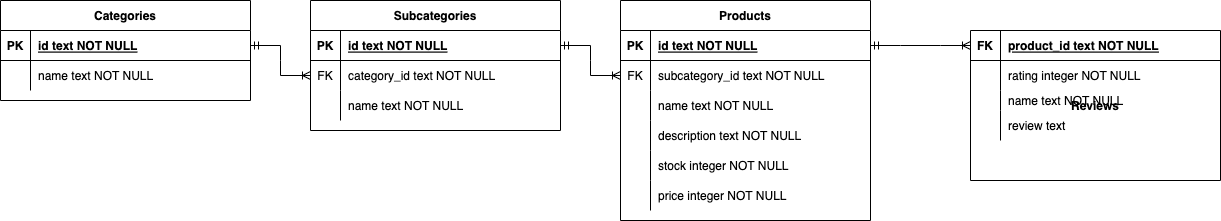

The diagram above was exported from draw.io. Its source (the exported page's mxGraphModel, read from the mxfile embedded in the PNG):
<mxGraphModel dx="1224" dy="635" grid="1" gridSize="10" guides="1" tooltips="1" connect="1" arrows="1" fold="1" page="1" pageScale="1" pageWidth="850" pageHeight="1100" math="0" shadow="0" extFonts="Permanent Marker^https://fonts.googleapis.com/css?family=Permanent+Marker">
  <root>
    <mxCell id="0" />
    <mxCell id="1" parent="0" />
    <mxCell id="NxKEo8Z1cB4ikOOGgg15-1" value="Categories" style="shape=table;startSize=30;container=1;collapsible=1;childLayout=tableLayout;fixedRows=1;rowLines=0;fontStyle=1;align=center;resizeLast=1;" parent="1" vertex="1">
      <mxGeometry x="130" y="520" width="250" height="100" as="geometry">
        <mxRectangle x="130" y="520" width="100" height="30" as="alternateBounds" />
      </mxGeometry>
    </mxCell>
    <mxCell id="NxKEo8Z1cB4ikOOGgg15-2" value="" style="shape=partialRectangle;collapsible=0;dropTarget=0;pointerEvents=0;fillColor=none;points=[[0,0.5],[1,0.5]];portConstraint=eastwest;top=0;left=0;right=0;bottom=1;" parent="NxKEo8Z1cB4ikOOGgg15-1" vertex="1">
      <mxGeometry y="30" width="250" height="30" as="geometry" />
    </mxCell>
    <mxCell id="NxKEo8Z1cB4ikOOGgg15-3" value="PK" style="shape=partialRectangle;overflow=hidden;connectable=0;fillColor=none;top=0;left=0;bottom=0;right=0;fontStyle=1;" parent="NxKEo8Z1cB4ikOOGgg15-2" vertex="1">
      <mxGeometry width="30" height="30" as="geometry">
        <mxRectangle width="30" height="30" as="alternateBounds" />
      </mxGeometry>
    </mxCell>
    <mxCell id="NxKEo8Z1cB4ikOOGgg15-4" value="id text NOT NULL" style="shape=partialRectangle;overflow=hidden;connectable=0;fillColor=none;top=0;left=0;bottom=0;right=0;align=left;spacingLeft=6;fontStyle=5;" parent="NxKEo8Z1cB4ikOOGgg15-2" vertex="1">
      <mxGeometry x="30" width="220" height="30" as="geometry">
        <mxRectangle width="220" height="30" as="alternateBounds" />
      </mxGeometry>
    </mxCell>
    <mxCell id="NxKEo8Z1cB4ikOOGgg15-5" value="" style="shape=partialRectangle;collapsible=0;dropTarget=0;pointerEvents=0;fillColor=none;points=[[0,0.5],[1,0.5]];portConstraint=eastwest;top=0;left=0;right=0;bottom=0;" parent="NxKEo8Z1cB4ikOOGgg15-1" vertex="1">
      <mxGeometry y="60" width="250" height="30" as="geometry" />
    </mxCell>
    <mxCell id="NxKEo8Z1cB4ikOOGgg15-6" value="" style="shape=partialRectangle;overflow=hidden;connectable=0;fillColor=none;top=0;left=0;bottom=0;right=0;" parent="NxKEo8Z1cB4ikOOGgg15-5" vertex="1">
      <mxGeometry width="30" height="30" as="geometry">
        <mxRectangle width="30" height="30" as="alternateBounds" />
      </mxGeometry>
    </mxCell>
    <mxCell id="NxKEo8Z1cB4ikOOGgg15-7" value="name text NOT NULL" style="shape=partialRectangle;overflow=hidden;connectable=0;fillColor=none;top=0;left=0;bottom=0;right=0;align=left;spacingLeft=6;" parent="NxKEo8Z1cB4ikOOGgg15-5" vertex="1">
      <mxGeometry x="30" width="220" height="30" as="geometry">
        <mxRectangle width="220" height="30" as="alternateBounds" />
      </mxGeometry>
    </mxCell>
    <mxCell id="NxKEo8Z1cB4ikOOGgg15-8" value="Subcategories" style="shape=table;startSize=30;container=1;collapsible=1;childLayout=tableLayout;fixedRows=1;rowLines=0;fontStyle=1;align=center;resizeLast=1;" parent="1" vertex="1">
      <mxGeometry x="440" y="520" width="250" height="130" as="geometry" />
    </mxCell>
    <mxCell id="NxKEo8Z1cB4ikOOGgg15-9" value="" style="shape=partialRectangle;collapsible=0;dropTarget=0;pointerEvents=0;fillColor=none;points=[[0,0.5],[1,0.5]];portConstraint=eastwest;top=0;left=0;right=0;bottom=1;" parent="NxKEo8Z1cB4ikOOGgg15-8" vertex="1">
      <mxGeometry y="30" width="250" height="30" as="geometry" />
    </mxCell>
    <mxCell id="NxKEo8Z1cB4ikOOGgg15-10" value="PK" style="shape=partialRectangle;overflow=hidden;connectable=0;fillColor=none;top=0;left=0;bottom=0;right=0;fontStyle=1;" parent="NxKEo8Z1cB4ikOOGgg15-9" vertex="1">
      <mxGeometry width="30" height="30" as="geometry">
        <mxRectangle width="30" height="30" as="alternateBounds" />
      </mxGeometry>
    </mxCell>
    <mxCell id="NxKEo8Z1cB4ikOOGgg15-11" value="id text NOT NULL" style="shape=partialRectangle;overflow=hidden;connectable=0;fillColor=none;top=0;left=0;bottom=0;right=0;align=left;spacingLeft=6;fontStyle=5;" parent="NxKEo8Z1cB4ikOOGgg15-9" vertex="1">
      <mxGeometry x="30" width="220" height="30" as="geometry">
        <mxRectangle width="220" height="30" as="alternateBounds" />
      </mxGeometry>
    </mxCell>
    <mxCell id="NxKEo8Z1cB4ikOOGgg15-66" style="shape=partialRectangle;collapsible=0;dropTarget=0;pointerEvents=0;fillColor=none;points=[[0,0.5],[1,0.5]];portConstraint=eastwest;top=0;left=0;right=0;bottom=0;" parent="NxKEo8Z1cB4ikOOGgg15-8" vertex="1">
      <mxGeometry y="60" width="250" height="30" as="geometry" />
    </mxCell>
    <mxCell id="NxKEo8Z1cB4ikOOGgg15-67" value="FK" style="shape=partialRectangle;overflow=hidden;connectable=0;fillColor=none;top=0;left=0;bottom=0;right=0;" parent="NxKEo8Z1cB4ikOOGgg15-66" vertex="1">
      <mxGeometry width="30" height="30" as="geometry">
        <mxRectangle width="30" height="30" as="alternateBounds" />
      </mxGeometry>
    </mxCell>
    <mxCell id="NxKEo8Z1cB4ikOOGgg15-68" value="category_id text NOT NULL" style="shape=partialRectangle;overflow=hidden;connectable=0;fillColor=none;top=0;left=0;bottom=0;right=0;align=left;spacingLeft=6;" parent="NxKEo8Z1cB4ikOOGgg15-66" vertex="1">
      <mxGeometry x="30" width="220" height="30" as="geometry">
        <mxRectangle width="220" height="30" as="alternateBounds" />
      </mxGeometry>
    </mxCell>
    <mxCell id="NxKEo8Z1cB4ikOOGgg15-12" value="" style="shape=partialRectangle;collapsible=0;dropTarget=0;pointerEvents=0;fillColor=none;points=[[0,0.5],[1,0.5]];portConstraint=eastwest;top=0;left=0;right=0;bottom=0;" parent="NxKEo8Z1cB4ikOOGgg15-8" vertex="1">
      <mxGeometry y="90" width="250" height="30" as="geometry" />
    </mxCell>
    <mxCell id="NxKEo8Z1cB4ikOOGgg15-13" value="" style="shape=partialRectangle;overflow=hidden;connectable=0;fillColor=none;top=0;left=0;bottom=0;right=0;" parent="NxKEo8Z1cB4ikOOGgg15-12" vertex="1">
      <mxGeometry width="30" height="30" as="geometry">
        <mxRectangle width="30" height="30" as="alternateBounds" />
      </mxGeometry>
    </mxCell>
    <mxCell id="NxKEo8Z1cB4ikOOGgg15-14" value="name text NOT NULL" style="shape=partialRectangle;overflow=hidden;connectable=0;fillColor=none;top=0;left=0;bottom=0;right=0;align=left;spacingLeft=6;" parent="NxKEo8Z1cB4ikOOGgg15-12" vertex="1">
      <mxGeometry x="30" width="220" height="30" as="geometry">
        <mxRectangle width="220" height="30" as="alternateBounds" />
      </mxGeometry>
    </mxCell>
    <mxCell id="NxKEo8Z1cB4ikOOGgg15-16" value="" style="edgeStyle=entityRelationEdgeStyle;fontSize=12;html=1;endArrow=ERoneToMany;startArrow=ERmandOne;rounded=0;entryX=0;entryY=0.5;entryDx=0;entryDy=0;exitX=1;exitY=0.5;exitDx=0;exitDy=0;" parent="1" source="NxKEo8Z1cB4ikOOGgg15-2" target="NxKEo8Z1cB4ikOOGgg15-66" edge="1">
      <mxGeometry width="100" height="100" relative="1" as="geometry">
        <mxPoint x="360" y="640" as="sourcePoint" />
        <mxPoint x="400" y="660" as="targetPoint" />
      </mxGeometry>
    </mxCell>
    <mxCell id="NxKEo8Z1cB4ikOOGgg15-18" value="Products" style="shape=table;startSize=30;container=1;collapsible=1;childLayout=tableLayout;fixedRows=1;rowLines=0;fontStyle=1;align=center;resizeLast=1;" parent="1" vertex="1">
      <mxGeometry x="750" y="520" width="250" height="220" as="geometry" />
    </mxCell>
    <mxCell id="NxKEo8Z1cB4ikOOGgg15-19" value="" style="shape=partialRectangle;collapsible=0;dropTarget=0;pointerEvents=0;fillColor=none;points=[[0,0.5],[1,0.5]];portConstraint=eastwest;top=0;left=0;right=0;bottom=1;" parent="NxKEo8Z1cB4ikOOGgg15-18" vertex="1">
      <mxGeometry y="30" width="250" height="30" as="geometry" />
    </mxCell>
    <mxCell id="NxKEo8Z1cB4ikOOGgg15-20" value="PK" style="shape=partialRectangle;overflow=hidden;connectable=0;fillColor=none;top=0;left=0;bottom=0;right=0;fontStyle=1;" parent="NxKEo8Z1cB4ikOOGgg15-19" vertex="1">
      <mxGeometry width="30" height="30" as="geometry">
        <mxRectangle width="30" height="30" as="alternateBounds" />
      </mxGeometry>
    </mxCell>
    <mxCell id="NxKEo8Z1cB4ikOOGgg15-21" value="id text NOT NULL" style="shape=partialRectangle;overflow=hidden;connectable=0;fillColor=none;top=0;left=0;bottom=0;right=0;align=left;spacingLeft=6;fontStyle=5;" parent="NxKEo8Z1cB4ikOOGgg15-19" vertex="1">
      <mxGeometry x="30" width="220" height="30" as="geometry">
        <mxRectangle width="220" height="30" as="alternateBounds" />
      </mxGeometry>
    </mxCell>
    <mxCell id="NxKEo8Z1cB4ikOOGgg15-28" style="shape=partialRectangle;collapsible=0;dropTarget=0;pointerEvents=0;fillColor=none;points=[[0,0.5],[1,0.5]];portConstraint=eastwest;top=0;left=0;right=0;bottom=0;" parent="NxKEo8Z1cB4ikOOGgg15-18" vertex="1">
      <mxGeometry y="60" width="250" height="30" as="geometry" />
    </mxCell>
    <mxCell id="NxKEo8Z1cB4ikOOGgg15-29" value="FK" style="shape=partialRectangle;overflow=hidden;connectable=0;fillColor=none;top=0;left=0;bottom=0;right=0;" parent="NxKEo8Z1cB4ikOOGgg15-28" vertex="1">
      <mxGeometry width="30" height="30" as="geometry">
        <mxRectangle width="30" height="30" as="alternateBounds" />
      </mxGeometry>
    </mxCell>
    <mxCell id="NxKEo8Z1cB4ikOOGgg15-30" value="subcategory_id text NOT NULL" style="shape=partialRectangle;overflow=hidden;connectable=0;fillColor=none;top=0;left=0;bottom=0;right=0;align=left;spacingLeft=6;" parent="NxKEo8Z1cB4ikOOGgg15-28" vertex="1">
      <mxGeometry x="30" width="220" height="30" as="geometry">
        <mxRectangle width="220" height="30" as="alternateBounds" />
      </mxGeometry>
    </mxCell>
    <mxCell id="NxKEo8Z1cB4ikOOGgg15-22" value="" style="shape=partialRectangle;collapsible=0;dropTarget=0;pointerEvents=0;fillColor=none;points=[[0,0.5],[1,0.5]];portConstraint=eastwest;top=0;left=0;right=0;bottom=0;" parent="NxKEo8Z1cB4ikOOGgg15-18" vertex="1">
      <mxGeometry y="90" width="250" height="30" as="geometry" />
    </mxCell>
    <mxCell id="NxKEo8Z1cB4ikOOGgg15-23" value="" style="shape=partialRectangle;overflow=hidden;connectable=0;fillColor=none;top=0;left=0;bottom=0;right=0;" parent="NxKEo8Z1cB4ikOOGgg15-22" vertex="1">
      <mxGeometry width="30" height="30" as="geometry">
        <mxRectangle width="30" height="30" as="alternateBounds" />
      </mxGeometry>
    </mxCell>
    <mxCell id="NxKEo8Z1cB4ikOOGgg15-24" value="name text NOT NULL" style="shape=partialRectangle;overflow=hidden;connectable=0;fillColor=none;top=0;left=0;bottom=0;right=0;align=left;spacingLeft=6;" parent="NxKEo8Z1cB4ikOOGgg15-22" vertex="1">
      <mxGeometry x="30" width="220" height="30" as="geometry">
        <mxRectangle width="220" height="30" as="alternateBounds" />
      </mxGeometry>
    </mxCell>
    <mxCell id="NxKEo8Z1cB4ikOOGgg15-25" style="shape=partialRectangle;collapsible=0;dropTarget=0;pointerEvents=0;fillColor=none;points=[[0,0.5],[1,0.5]];portConstraint=eastwest;top=0;left=0;right=0;bottom=0;" parent="NxKEo8Z1cB4ikOOGgg15-18" vertex="1">
      <mxGeometry y="120" width="250" height="30" as="geometry" />
    </mxCell>
    <mxCell id="NxKEo8Z1cB4ikOOGgg15-26" style="shape=partialRectangle;overflow=hidden;connectable=0;fillColor=none;top=0;left=0;bottom=0;right=0;" parent="NxKEo8Z1cB4ikOOGgg15-25" vertex="1">
      <mxGeometry width="30" height="30" as="geometry">
        <mxRectangle width="30" height="30" as="alternateBounds" />
      </mxGeometry>
    </mxCell>
    <mxCell id="NxKEo8Z1cB4ikOOGgg15-27" value="description text NOT NULL" style="shape=partialRectangle;overflow=hidden;connectable=0;fillColor=none;top=0;left=0;bottom=0;right=0;align=left;spacingLeft=6;" parent="NxKEo8Z1cB4ikOOGgg15-25" vertex="1">
      <mxGeometry x="30" width="220" height="30" as="geometry">
        <mxRectangle width="220" height="30" as="alternateBounds" />
      </mxGeometry>
    </mxCell>
    <mxCell id="NxKEo8Z1cB4ikOOGgg15-46" style="shape=partialRectangle;collapsible=0;dropTarget=0;pointerEvents=0;fillColor=none;points=[[0,0.5],[1,0.5]];portConstraint=eastwest;top=0;left=0;right=0;bottom=0;" parent="NxKEo8Z1cB4ikOOGgg15-18" vertex="1">
      <mxGeometry y="150" width="250" height="30" as="geometry" />
    </mxCell>
    <mxCell id="NxKEo8Z1cB4ikOOGgg15-47" style="shape=partialRectangle;overflow=hidden;connectable=0;fillColor=none;top=0;left=0;bottom=0;right=0;" parent="NxKEo8Z1cB4ikOOGgg15-46" vertex="1">
      <mxGeometry width="30" height="30" as="geometry">
        <mxRectangle width="30" height="30" as="alternateBounds" />
      </mxGeometry>
    </mxCell>
    <mxCell id="NxKEo8Z1cB4ikOOGgg15-48" value="stock integer NOT NULL" style="shape=partialRectangle;overflow=hidden;connectable=0;fillColor=none;top=0;left=0;bottom=0;right=0;align=left;spacingLeft=6;" parent="NxKEo8Z1cB4ikOOGgg15-46" vertex="1">
      <mxGeometry x="30" width="220" height="30" as="geometry">
        <mxRectangle width="220" height="30" as="alternateBounds" />
      </mxGeometry>
    </mxCell>
    <mxCell id="P6BCAEWHpbBdLISXUhv3-1" style="shape=partialRectangle;collapsible=0;dropTarget=0;pointerEvents=0;fillColor=none;points=[[0,0.5],[1,0.5]];portConstraint=eastwest;top=0;left=0;right=0;bottom=0;" vertex="1" parent="NxKEo8Z1cB4ikOOGgg15-18">
      <mxGeometry y="180" width="250" height="30" as="geometry" />
    </mxCell>
    <mxCell id="P6BCAEWHpbBdLISXUhv3-2" style="shape=partialRectangle;overflow=hidden;connectable=0;fillColor=none;top=0;left=0;bottom=0;right=0;" vertex="1" parent="P6BCAEWHpbBdLISXUhv3-1">
      <mxGeometry width="30" height="30" as="geometry">
        <mxRectangle width="30" height="30" as="alternateBounds" />
      </mxGeometry>
    </mxCell>
    <mxCell id="P6BCAEWHpbBdLISXUhv3-3" value="price integer NOT NULL" style="shape=partialRectangle;overflow=hidden;connectable=0;fillColor=none;top=0;left=0;bottom=0;right=0;align=left;spacingLeft=6;" vertex="1" parent="P6BCAEWHpbBdLISXUhv3-1">
      <mxGeometry x="30" width="220" height="30" as="geometry">
        <mxRectangle width="220" height="30" as="alternateBounds" />
      </mxGeometry>
    </mxCell>
    <mxCell id="NxKEo8Z1cB4ikOOGgg15-31" value="" style="edgeStyle=entityRelationEdgeStyle;fontSize=12;html=1;endArrow=ERoneToMany;startArrow=ERmandOne;rounded=0;entryX=0;entryY=0.5;entryDx=0;entryDy=0;exitX=1;exitY=0.5;exitDx=0;exitDy=0;" parent="1" source="NxKEo8Z1cB4ikOOGgg15-9" target="NxKEo8Z1cB4ikOOGgg15-28" edge="1">
      <mxGeometry width="100" height="100" relative="1" as="geometry">
        <mxPoint x="720" y="490" as="sourcePoint" />
        <mxPoint x="450" y="575" as="targetPoint" />
      </mxGeometry>
    </mxCell>
    <mxCell id="NxKEo8Z1cB4ikOOGgg15-49" value="Reviews" style="shape=table;startSize=0;container=1;collapsible=1;childLayout=tableLayout;fixedRows=1;rowLines=0;fontStyle=1;align=center;resizeLast=1;" parent="1" vertex="1">
      <mxGeometry x="1100" y="550" width="250" height="150" as="geometry" />
    </mxCell>
    <mxCell id="NxKEo8Z1cB4ikOOGgg15-50" value="" style="shape=partialRectangle;collapsible=0;dropTarget=0;pointerEvents=0;fillColor=none;points=[[0,0.5],[1,0.5]];portConstraint=eastwest;top=0;left=0;right=0;bottom=1;" parent="NxKEo8Z1cB4ikOOGgg15-49" vertex="1">
      <mxGeometry width="250" height="30" as="geometry" />
    </mxCell>
    <mxCell id="NxKEo8Z1cB4ikOOGgg15-51" value="FK" style="shape=partialRectangle;overflow=hidden;connectable=0;fillColor=none;top=0;left=0;bottom=0;right=0;fontStyle=1;" parent="NxKEo8Z1cB4ikOOGgg15-50" vertex="1">
      <mxGeometry width="30" height="30" as="geometry">
        <mxRectangle width="30" height="30" as="alternateBounds" />
      </mxGeometry>
    </mxCell>
    <mxCell id="NxKEo8Z1cB4ikOOGgg15-52" value="product_id text NOT NULL" style="shape=partialRectangle;overflow=hidden;connectable=0;fillColor=none;top=0;left=0;bottom=0;right=0;align=left;spacingLeft=6;fontStyle=5;" parent="NxKEo8Z1cB4ikOOGgg15-50" vertex="1">
      <mxGeometry x="30" width="220" height="30" as="geometry">
        <mxRectangle width="220" height="30" as="alternateBounds" />
      </mxGeometry>
    </mxCell>
    <mxCell id="NxKEo8Z1cB4ikOOGgg15-53" style="shape=partialRectangle;collapsible=0;dropTarget=0;pointerEvents=0;fillColor=none;points=[[0,0.5],[1,0.5]];portConstraint=eastwest;top=0;left=0;right=0;bottom=0;" parent="NxKEo8Z1cB4ikOOGgg15-49" vertex="1">
      <mxGeometry y="30" width="250" height="30" as="geometry" />
    </mxCell>
    <mxCell id="NxKEo8Z1cB4ikOOGgg15-54" style="shape=partialRectangle;overflow=hidden;connectable=0;fillColor=none;top=0;left=0;bottom=0;right=0;" parent="NxKEo8Z1cB4ikOOGgg15-53" vertex="1">
      <mxGeometry width="30" height="30" as="geometry">
        <mxRectangle width="30" height="30" as="alternateBounds" />
      </mxGeometry>
    </mxCell>
    <mxCell id="NxKEo8Z1cB4ikOOGgg15-55" value="rating integer NOT NULL" style="shape=partialRectangle;overflow=hidden;connectable=0;fillColor=none;top=0;left=0;bottom=0;right=0;align=left;spacingLeft=6;" parent="NxKEo8Z1cB4ikOOGgg15-53" vertex="1">
      <mxGeometry x="30" width="220" height="30" as="geometry">
        <mxRectangle width="220" height="30" as="alternateBounds" />
      </mxGeometry>
    </mxCell>
    <mxCell id="qDnWL_S2L9uyrycJtatq-1" style="shape=partialRectangle;collapsible=0;dropTarget=0;pointerEvents=0;fillColor=none;points=[[0,0.5],[1,0.5]];portConstraint=eastwest;top=0;left=0;right=0;bottom=0;" parent="NxKEo8Z1cB4ikOOGgg15-49" vertex="1">
      <mxGeometry y="60" width="250" height="20" as="geometry" />
    </mxCell>
    <mxCell id="qDnWL_S2L9uyrycJtatq-2" style="shape=partialRectangle;overflow=hidden;connectable=0;fillColor=none;top=0;left=0;bottom=0;right=0;" parent="qDnWL_S2L9uyrycJtatq-1" vertex="1">
      <mxGeometry width="30" height="20" as="geometry">
        <mxRectangle width="30" height="20" as="alternateBounds" />
      </mxGeometry>
    </mxCell>
    <mxCell id="qDnWL_S2L9uyrycJtatq-3" value="name text NOT NULL" style="shape=partialRectangle;overflow=hidden;connectable=0;fillColor=none;top=0;left=0;bottom=0;right=0;align=left;spacingLeft=6;" parent="qDnWL_S2L9uyrycJtatq-1" vertex="1">
      <mxGeometry x="30" width="220" height="20" as="geometry">
        <mxRectangle width="220" height="20" as="alternateBounds" />
      </mxGeometry>
    </mxCell>
    <mxCell id="NxKEo8Z1cB4ikOOGgg15-56" value="" style="shape=partialRectangle;collapsible=0;dropTarget=0;pointerEvents=0;fillColor=none;points=[[0,0.5],[1,0.5]];portConstraint=eastwest;top=0;left=0;right=0;bottom=0;" parent="NxKEo8Z1cB4ikOOGgg15-49" vertex="1">
      <mxGeometry y="80" width="250" height="30" as="geometry" />
    </mxCell>
    <mxCell id="NxKEo8Z1cB4ikOOGgg15-57" value="" style="shape=partialRectangle;overflow=hidden;connectable=0;fillColor=none;top=0;left=0;bottom=0;right=0;" parent="NxKEo8Z1cB4ikOOGgg15-56" vertex="1">
      <mxGeometry width="30" height="30" as="geometry">
        <mxRectangle width="30" height="30" as="alternateBounds" />
      </mxGeometry>
    </mxCell>
    <mxCell id="NxKEo8Z1cB4ikOOGgg15-58" value="review text" style="shape=partialRectangle;overflow=hidden;connectable=0;fillColor=none;top=0;left=0;bottom=0;right=0;align=left;spacingLeft=6;" parent="NxKEo8Z1cB4ikOOGgg15-56" vertex="1">
      <mxGeometry x="30" width="220" height="30" as="geometry">
        <mxRectangle width="220" height="30" as="alternateBounds" />
      </mxGeometry>
    </mxCell>
    <mxCell id="NxKEo8Z1cB4ikOOGgg15-65" value="" style="edgeStyle=entityRelationEdgeStyle;fontSize=12;html=1;endArrow=ERoneToMany;startArrow=ERmandOne;rounded=0;entryX=0;entryY=0.5;entryDx=0;entryDy=0;exitX=1;exitY=0.5;exitDx=0;exitDy=0;" parent="1" source="NxKEo8Z1cB4ikOOGgg15-19" target="NxKEo8Z1cB4ikOOGgg15-50" edge="1">
      <mxGeometry width="100" height="100" relative="1" as="geometry">
        <mxPoint x="700" y="575" as="sourcePoint" />
        <mxPoint x="760" y="685" as="targetPoint" />
      </mxGeometry>
    </mxCell>
  </root>
</mxGraphModel>